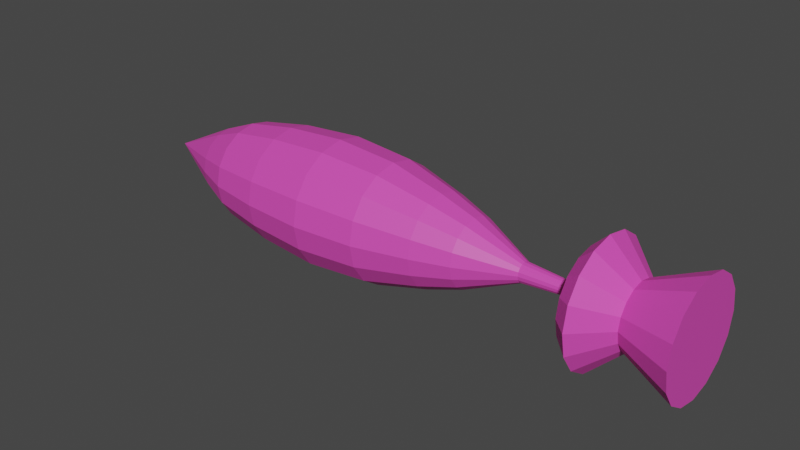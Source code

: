 # Source: bomb03.blend  (saved by Blender 2.81.16; exported with 4.5.12 LTS)
import bpy
from mathutils import Matrix  # noqa: F401  (used for matrix-valued properties, if any)

bpy.ops.wm.read_factory_settings(use_empty=True)
scene = bpy.context.scene
scene.name = 'Scene'

# ---- collections
col_collection = bpy.data.collections.new('Collection'); scene.collection.children.link(col_collection)

# ---- materials (node trees are filled in below, after node groups)
mat_material_001 = bpy.data.materials.new('Material.001')
mat_material_001.use_transparent_shadow = False

# ---- material node trees
mat_material_001.use_nodes = True; mat_material_001.node_tree.nodes.clear()
_N = mat_material_001.node_tree.nodes; _L = mat_material_001.node_tree.links
n0 = _N.new('ShaderNodeOutputMaterial'); n0.name = 'Material Output'; n0.location = (300, 300)
n1 = _N.new('ShaderNodeBsdfPrincipled'); n1.name = 'Principled BSDF'; n1.location = (10, 300)
n1.distribution = 'GGX'
n1.subsurface_method = 'BURLEY'
n1.inputs[0].default_value = (0.8, 0.07279, 0.492, 1.0)
n1.inputs[3].default_value = 1.45
n1.inputs[27].default_value = (0.0, 0.0, 0.0, 1.0)
n1.inputs[28].default_value = 1.0
_L.new(n1.outputs[0], n0.inputs[0])
n0.is_active_output = True

# ---- world
world_world = bpy.data.worlds.new('World'); scene.world = world_world
world_world.use_nodes = True; world_world.node_tree.nodes.clear()
_N = world_world.node_tree.nodes; _L = world_world.node_tree.links
n0 = _N.new('ShaderNodeOutputWorld'); n0.name = 'World Output'; n0.location = (300, 300)
n1 = _N.new('ShaderNodeBackground'); n1.name = 'Background'; n1.location = (10, 300)
n1.inputs[0].default_value = (0.05088, 0.05088, 0.05088, 1.0)
_L.new(n1.outputs[0], n0.inputs[0])
n0.is_active_output = True
world_world.color = (0.05088, 0.05088, 0.05088)
world_world.use_sun_shadow = False
world_world.sun_shadow_jitter_overblur = 0.0

# ---- meshes
me_sphere = bpy.data.meshes.new('Sphere')
me_sphere.from_pydata([(0.03767, 0.1313, 5.96e-08), (-0.1176, 0.1716, 5.96e-08), (-0.4839, 0.1716, 0.0), (-0.7429, 0.1012, 0.0), (0.1414, 0.08937, -0.03702), (0.03767, 0.1214, -0.05027), (-0.1176, 0.1586, -0.06567), (-0.3007, 0.1716, -0.07109), (-0.4839, 0.1586, -0.06567), (-0.6392, 0.1326, -0.05493), (-0.7429, 0.0935, -0.03873), (0.1414, 0.0684, -0.0684), (0.03767, 0.09288, -0.09288), (-0.1176, 0.1214, -0.1214), (-0.3007, 0.1313, -0.1313), (-0.4839, 0.1214, -0.1214), (-0.6392, 0.1015, -0.1015), (-0.7429, 0.07156, -0.07156), (0.1414, 0.03702, -0.08937), (0.03767, 0.05027, -0.1214), (-0.1176, 0.06567, -0.1586), (-0.3007, 0.07109, -0.1716), (-0.4839, 0.06567, -0.1586), (-0.6392, 0.05493, -0.1326), (-0.7429, 0.03873, -0.0935), (0.1414, -1.134e-08, -0.09674), (0.03767, -2.019e-08, -0.1313), (-0.1176, -3.126e-08, -0.1716), (-0.3007, -3.126e-08, -0.1858), (-0.4839, -3.126e-08, -0.1716), (-0.6392, -2.25e-08, -0.1436), (-0.7429, -3.275e-08, -0.1012), (0.1414, -0.03702, -0.08937), (0.03767, -0.05027, -0.1214), (-0.1176, -0.06568, -0.1586), (-0.3007, -0.07109, -0.1716), (-0.4839, -0.06568, -0.1586), (-0.6392, -0.05493, -0.1326), (-0.7429, -0.03873, -0.0935), (0.1414, -0.0684, -0.0684), (0.03767, -0.09288, -0.09288), (-0.1176, -0.1214, -0.1214), (-0.3007, -0.1314, -0.1313), (-0.4839, -0.1214, -0.1214), (-0.6392, -0.1015, -0.1015), (-0.7429, -0.07156, -0.07156), (0.1414, -0.08937, -0.03702), (0.03767, -0.1214, -0.05027), (-0.1176, -0.1586, -0.06567), (-0.3007, -0.1716, -0.07109), (-0.4839, -0.1586, -0.06567), (-0.6392, -0.1326, -0.05493), (-0.7429, -0.0935, -0.03873), (0.1414, -0.09674, 8.941e-08), (0.03767, -0.1313, 8.941e-08), (-0.1176, -0.1716, 8.941e-08), (-0.3007, -0.1858, 8.941e-08), (-0.4839, -0.1716, 8.941e-08), (-0.6392, -0.1436, 5.96e-08), (-0.7429, -0.1012, 2.98e-08), (0.1414, -0.08937, 0.03702), (0.03767, -0.1214, 0.05027), (-0.1176, -0.1586, 0.06568), (-0.3007, -0.1716, 0.07109), (-0.4839, -0.1586, 0.06568), (-0.6392, -0.1326, 0.05493), (-0.7429, -0.0935, 0.03873), (0.1414, -0.0684, 0.0684), (0.03767, -0.09288, 0.09288), (-0.1176, -0.1214, 0.1214), (-0.3007, -0.1313, 0.1314), (-0.4839, -0.1214, 0.1214), (-0.6392, -0.1015, 0.1015), (-0.7429, -0.07156, 0.07156), (0.1414, -0.03702, 0.08937), (0.03767, -0.05027, 0.1214), (-0.1176, -0.06567, 0.1586), (-0.3007, -0.07109, 0.1716), (-0.4839, -0.06567, 0.1586), (-0.6392, -0.05493, 0.1326), (-0.7429, -0.03873, 0.0935), (0.1414, 1.879e-08, 0.09674), (0.03767, 5.732e-08, 0.1314), (-0.1176, 6.285e-08, 0.1716), (-0.3007, 7.946e-08, 0.1858), (-0.4839, 6.285e-08, 0.1716), (-0.6392, 6.221e-08, 0.1436), (-0.7429, 4.212e-08, 0.1012), (0.1414, 0.03702, 0.08937), (0.03767, 0.05027, 0.1214), (-0.1176, 0.06568, 0.1586), (-0.3007, 0.07109, 0.1716), (-0.4839, 0.06568, 0.1586), (-0.6392, 0.05493, 0.1326), (-0.7429, 0.03873, 0.0935), (0.1414, 0.0684, 0.0684), (0.03767, 0.09288, 0.09288), (-0.1176, 0.1214, 0.1214), (-0.3007, 0.1314, 0.1313), (-0.4839, 0.1214, 0.1214), (-0.6392, 0.1015, 0.1015), (-0.7429, 0.07156, 0.07156), (0.1414, 0.08937, 0.03702), (0.03767, 0.1214, 0.05027), (-0.1176, 0.1586, 0.06567), (-0.3007, 0.1716, 0.07109), (-0.4839, 0.1586, 0.06567), (-0.6392, 0.1326, 0.05493), (-0.7429, 0.0935, 0.03873), (0.2929, 0.02591, -0.01073), (0.1414, 0.09674, 2.98e-08), (-0.3007, 0.1858, -8.941e-08), (-0.6392, 0.1436, -8.941e-08), (-0.9475, -1.786e-10, 0.0), (0.2929, 0.01983, -0.01983), (0.2929, 0.01073, -0.02591), (0.2929, -5.294e-09, -0.02804), (0.2929, -0.01073, -0.02591), (0.2929, -0.01983, -0.01983), (0.2929, -0.02591, -0.01073), (0.2929, -0.02804, 8.941e-08), (0.2929, -0.02591, 0.01073), (0.2929, -0.01983, 0.01983), (0.2929, -0.01073, 0.02591), (0.2929, 3.441e-09, 0.02804), (0.2929, 0.01073, 0.02591), (0.2929, 0.01983, 0.01983), (0.2929, 0.02591, 0.01073), (0.2929, 0.02804, 8.941e-08), (0.4269, 0.01732, -0.007175), (0.4269, 0.01326, -0.01326), (0.4269, 0.007175, -0.01732), (0.4269, -4.574e-09, -0.01875), (0.4269, -0.007175, -0.01732), (0.4269, -0.01326, -0.01326), (0.4269, -0.01732, -0.007175), (0.4269, -0.01875, 8.941e-08), (0.4269, -0.01732, 0.007175), (0.4269, -0.01326, 0.01326), (0.4269, -0.007175, 0.01732), (0.4269, 1.267e-09, 0.01875), (0.4269, 0.007175, 0.01732), (0.4269, 0.01326, 0.01326), (0.4269, 0.01732, 0.007175), (0.4269, 0.01875, 8.941e-08), (0.4658, 0.1219, -0.05049), (0.4658, 0.09329, -0.09329), (0.4658, 0.05049, -0.1219), (0.4658, -1.335e-08, -0.1319), (0.4658, -0.05049, -0.1219), (0.4658, -0.09329, -0.09329), (0.4658, -0.1219, -0.05049), (0.4658, -0.1319, 1.192e-07), (0.4658, -0.1219, 0.05049), (0.4658, -0.09329, 0.09329), (0.4658, -0.05049, 0.1219), (0.4658, 2.775e-08, 0.1319), (0.4658, 0.05049, 0.1219), (0.4658, 0.09329, 0.09329), (0.4658, 0.1219, 0.05049), (0.4658, 0.1319, 5.96e-08), (0.5118, 0.1627, -0.06741), (0.5118, 0.1246, -0.1246), (0.5118, 0.06741, -0.1627), (0.5118, -1.661e-08, -0.1761), (0.5118, -0.06741, -0.1627), (0.5118, -0.1246, -0.1246), (0.5118, -0.1627, -0.06741), (0.5118, -0.1761, 1.49e-07), (0.5118, -0.1627, 0.06741), (0.5118, -0.1246, 0.1246), (0.5118, -0.06741, 0.1627), (0.5118, 3.827e-08, 0.1761), (0.5118, 0.06741, 0.1627), (0.5118, 0.1246, 0.1246), (0.5118, 0.1627, 0.06741), (0.5118, 0.1761, 5.96e-08), (0.6, 0.08273, -0.03427), (0.6, 0.06332, -0.06332), (0.6, 0.03427, -0.08273), (0.6, -8.87e-09, -0.08955), (0.6, -0.03427, -0.08273), (0.6, -0.06332, -0.06332), (0.6, -0.08273, -0.03427), (0.6, -0.08955, 1.192e-07), (0.6, -0.08273, 0.03427), (0.6, -0.06332, 0.06332), (0.6, -0.03427, 0.08273), (0.6, 1.902e-08, 0.08955), (0.6, 0.03427, 0.08273), (0.6, 0.06332, 0.06332), (0.6, 0.08273, 0.03427), (0.6, 0.08955, 8.941e-08), (-0.9475, -1.786e-10, 0.0), (-0.9475, -1.786e-10, 0.0), (-0.9475, -1.786e-10, 0.0), (-0.9475, 1.674e-10, 0.0), (-0.9475, -1.786e-10, 0.0), (-0.9475, -1.786e-10, 0.0), (-0.9475, -1.786e-10, 0.0), (-0.9475, -1.786e-10, 0.0), (-0.9475, -1.786e-10, 0.0), (-0.9475, -1.786e-10, 0.0), (-0.9475, -1.786e-10, 0.0), (-0.9475, 1.674e-10, 0.0), (-0.9475, -1.786e-10, 0.0), (-0.9475, -1.786e-10, 0.0), (-0.9475, -1.786e-10, 0.0), (0.7554, 0.148, -0.0613), (0.7554, 0.1133, -0.1133), (0.7554, 0.0613, -0.148), (0.7554, -1.382e-08, -0.1602), (0.7554, -0.0613, -0.148), (0.7554, -0.1133, -0.1133), (0.7554, -0.148, -0.0613), (0.7554, -0.1602, 1.49e-07), (0.7554, -0.148, 0.0613), (0.7554, -0.1133, 0.1133), (0.7554, -0.0613, 0.148), (0.7554, 3.608e-08, 0.1602), (0.7554, 0.0613, 0.148), (0.7554, 0.1133, 0.1133), (0.7554, 0.148, 0.0613), (0.7554, 0.1602, 8.941e-08)], [], [(2, 111, 7, 8), (1, 0, 5, 6), (67, 60, 121, 122), (31, 38, 197, 196), (112, 2, 8, 9), (111, 1, 6, 7), (0, 110, 4, 5), (3, 112, 9, 10), (94, 101, 206, 205), (9, 8, 15, 16), (7, 6, 13, 14), (5, 4, 11, 12), (10, 9, 16, 17), (8, 7, 14, 15), (6, 5, 12, 13), (25, 18, 115, 116), (12, 11, 18, 19), (17, 16, 23, 24), (15, 14, 21, 22), (13, 12, 19, 20), (32, 25, 116, 117), (87, 94, 205, 204), (16, 15, 22, 23), (14, 13, 20, 21), (24, 23, 30, 31), (22, 21, 28, 29), (20, 19, 26, 27), (95, 88, 125, 126), (59, 66, 201, 200), (23, 22, 29, 30), (21, 20, 27, 28), (19, 18, 25, 26), (88, 81, 124, 125), (52, 59, 200, 199), (30, 29, 36, 37), (28, 27, 34, 35), (26, 25, 32, 33), (31, 30, 37, 38), (29, 28, 35, 36), (27, 26, 33, 34), (37, 36, 43, 44), (35, 34, 41, 42), (33, 32, 39, 40), (38, 37, 44, 45), (36, 35, 42, 43), (34, 33, 40, 41), (60, 53, 120, 121), (3, 10, 193, 113), (45, 44, 51, 52), (43, 42, 49, 50), (41, 40, 47, 48), (53, 46, 119, 120), (17, 24, 195, 194), (44, 43, 50, 51), (42, 41, 48, 49), (40, 39, 46, 47), (50, 49, 56, 57), (48, 47, 54, 55), (110, 102, 127, 128), (10, 17, 194, 193), (51, 50, 57, 58), (49, 48, 55, 56), (47, 46, 53, 54), (52, 51, 58, 59), (80, 87, 204, 203), (58, 57, 64, 65), (56, 55, 62, 63), (54, 53, 60, 61), (59, 58, 65, 66), (57, 56, 63, 64), (55, 54, 61, 62), (18, 11, 114, 115), (63, 62, 69, 70), (61, 60, 67, 68), (66, 65, 72, 73), (64, 63, 70, 71), (62, 61, 68, 69), (81, 74, 123, 124), (38, 45, 198, 197), (65, 64, 71, 72), (73, 72, 79, 80), (71, 70, 77, 78), (69, 68, 75, 76), (11, 4, 109, 114), (101, 108, 207, 206), (72, 71, 78, 79), (70, 69, 76, 77), (68, 67, 74, 75), (76, 75, 82, 83), (39, 32, 117, 118), (73, 80, 203, 202), (79, 78, 85, 86), (77, 76, 83, 84), (75, 74, 81, 82), (80, 79, 86, 87), (78, 77, 84, 85), (45, 52, 199, 198), (86, 85, 92, 93), (84, 83, 90, 91), (82, 81, 88, 89), (87, 86, 93, 94), (85, 84, 91, 92), (83, 82, 89, 90), (102, 95, 126, 127), (89, 88, 95, 96), (94, 93, 100, 101), (92, 91, 98, 99), (90, 89, 96, 97), (74, 67, 122, 123), (66, 73, 202, 201), (93, 92, 99, 100), (91, 90, 97, 98), (101, 100, 107, 108), (99, 98, 105, 106), (97, 96, 103, 104), (46, 39, 118, 119), (108, 3, 113, 207), (100, 99, 106, 107), (98, 97, 104, 105), (96, 95, 102, 103), (4, 110, 128, 109), (24, 31, 196, 195), (107, 106, 2, 112), (105, 104, 1, 111), (103, 102, 110, 0), (108, 107, 112, 3), (106, 105, 111, 2), (104, 103, 0, 1), (124, 123, 139, 140), (120, 119, 135, 136), (116, 115, 131, 132), (109, 128, 144, 129), (127, 126, 142, 143), (123, 122, 138, 139), (119, 118, 134, 135), (115, 114, 130, 131), (126, 125, 141, 142), (128, 127, 143, 144), (122, 121, 137, 138), (118, 117, 133, 134), (114, 109, 129, 130), (125, 124, 140, 141), (121, 120, 136, 137), (117, 116, 132, 133), (143, 142, 158, 159), (135, 134, 150, 151), (142, 141, 157, 158), (134, 133, 149, 150), (141, 140, 156, 157), (133, 132, 148, 149), (140, 139, 155, 156), (132, 131, 147, 148), (139, 138, 154, 155), (131, 130, 146, 147), (138, 137, 153, 154), (129, 144, 160, 145), (130, 129, 145, 146), (137, 136, 152, 153), (144, 143, 159, 160), (136, 135, 151, 152), (154, 153, 169, 170), (145, 160, 176, 161), (146, 145, 161, 162), (153, 152, 168, 169), (160, 159, 175, 176), (152, 151, 167, 168), (159, 158, 174, 175), (151, 150, 166, 167), (158, 157, 173, 174), (150, 149, 165, 166), (157, 156, 172, 173), (149, 148, 164, 165), (156, 155, 171, 172), (148, 147, 163, 164), (155, 154, 170, 171), (147, 146, 162, 163), (165, 164, 180, 181), (172, 171, 187, 188), (164, 163, 179, 180), (171, 170, 186, 187), (163, 162, 178, 179), (170, 169, 185, 186), (161, 176, 192, 177), (162, 161, 177, 178), (169, 168, 184, 185), (176, 175, 191, 192), (168, 167, 183, 184), (175, 174, 190, 191), (167, 166, 182, 183), (174, 173, 189, 190), (166, 165, 181, 182), (173, 172, 188, 189), (183, 182, 213, 214), (190, 189, 220, 221), (182, 181, 212, 213), (189, 188, 219, 220), (181, 180, 211, 212), (188, 187, 218, 219), (180, 179, 210, 211), (187, 186, 217, 218), (179, 178, 209, 210), (186, 185, 216, 217), (177, 192, 223, 208), (178, 177, 208, 209), (185, 184, 215, 216), (192, 191, 222, 223), (184, 183, 214, 215), (191, 190, 221, 222), (223, 222, 221, 220, 219, 218, 217, 216, 215, 214, 213, 212, 211, 210, 209, 208)])
_uv = me_sphere.uv_layers.new(name='UVMap')
_uv.uv.foreach_set('vector', [0.75, 0.375, 0.75, 0.5, 0.6875, 0.5, 0.6875, 0.375, 0.75, 0.625, 0.75, 0.75, 0.6875, 0.75, 0.6875, 0.625, 0.125, 0.875, 0.1875, 0.875, 0.1875, 0.875, 0.125, 0.875, 0.5, 0.125, 0.4375, 0.125, 0.4375, 0.125, 0.5, 0.125, 0.75, 0.25, 0.75, 0.375, 0.6875, 0.375, 0.6875, 0.25, 0.75, 0.5, 0.75, 0.625, 0.6875, 0.625, 0.6875, 0.5, 0.75, 0.75, 0.75, 0.875, 0.6875, 0.875, 0.6875, 0.75, 0.75, 0.125, 0.75, 0.25, 0.6875, 0.25, 0.6875, 0.125, 0.9375, 0.125, 0.875, 0.125, 0.875, 0.125, 0.9375, 0.125, 0.6875, 0.25, 0.6875, 0.375, 0.625, 0.375, 0.625, 0.25, 0.6875, 0.5, 0.6875, 0.625, 0.625, 0.625, 0.625, 0.5, 0.6875, 0.75, 0.6875, 0.875, 0.625, 0.875, 0.625, 0.75, 0.6875, 0.125, 0.6875, 0.25, 0.625, 0.25, 0.625, 0.125, 0.6875, 0.375, 0.6875, 0.5, 0.625, 0.5, 0.625, 0.375, 0.6875, 0.625, 0.6875, 0.75, 0.625, 0.75, 0.625, 0.625, 0.5, 0.875, 0.5625, 0.875, 0.5625, 0.875, 0.5, 0.875, 0.625, 0.75, 0.625, 0.875, 0.5625, 0.875, 0.5625, 0.75, 0.625, 0.125, 0.625, 0.25, 0.5625, 0.25, 0.5625, 0.125, 0.625, 0.375, 0.625, 0.5, 0.5625, 0.5, 0.5625, 0.375, 0.625, 0.625, 0.625, 0.75, 0.5625, 0.75, 0.5625, 0.625, 0.4375, 0.875, 0.5, 0.875, 0.5, 0.875, 0.4375, 0.875, 1.0, 0.125, 0.9375, 0.125, 0.9375, 0.125, 1.0, 0.125, 0.625, 0.25, 0.625, 0.375, 0.5625, 0.375, 0.5625, 0.25, 0.625, 0.5, 0.625, 0.625, 0.5625, 0.625, 0.5625, 0.5, 0.5625, 0.125, 0.5625, 0.25, 0.5, 0.25, 0.5, 0.125, 0.5625, 0.375, 0.5625, 0.5, 0.5, 0.5, 0.5, 0.375, 0.5625, 0.625, 0.5625, 0.75, 0.5, 0.75, 0.5, 0.625, 0.875, 0.875, 0.9375, 0.875, 0.9375, 0.875, 0.875, 0.875, 0.25, 0.125, 0.1875, 0.125, 0.1875, 0.125, 0.25, 0.125, 0.5625, 0.25, 0.5625, 0.375, 0.5, 0.375, 0.5, 0.25, 0.5625, 0.5, 0.5625, 0.625, 0.5, 0.625, 0.5, 0.5, 0.5625, 0.75, 0.5625, 0.875, 0.5, 0.875, 0.5, 0.75, 0.9375, 0.875, 1.0, 0.875, 1.0, 0.875, 0.9375, 0.875, 0.3125, 0.125, 0.25, 0.125, 0.25, 0.125, 0.3125, 0.125, 0.5, 0.25, 0.5, 0.375, 0.4375, 0.375, 0.4375, 0.25, 0.5, 0.5, 0.5, 0.625, 0.4375, 0.625, 0.4375, 0.5, 0.5, 0.75, 0.5, 0.875, 0.4375, 0.875, 0.4375, 0.75, 0.5, 0.125, 0.5, 0.25, 0.4375, 0.25, 0.4375, 0.125, 0.5, 0.375, 0.5, 0.5, 0.4375, 0.5, 0.4375, 0.375, 0.5, 0.625, 0.5, 0.75, 0.4375, 0.75, 0.4375, 0.625, 0.4375, 0.25, 0.4375, 0.375, 0.375, 0.375, 0.375, 0.25, 0.4375, 0.5, 0.4375, 0.625, 0.375, 0.625, 0.375, 0.5, 0.4375, 0.75, 0.4375, 0.875, 0.375, 0.875, 0.375, 0.75, 0.4375, 0.125, 0.4375, 0.25, 0.375, 0.25, 0.375, 0.125, 0.4375, 0.375, 0.4375, 0.5, 0.375, 0.5, 0.375, 0.375, 0.4375, 0.625, 0.4375, 0.75, 0.375, 0.75, 0.375, 0.625, 0.1875, 0.875, 0.25, 0.875, 0.25, 0.875, 0.1875, 0.875, 0.75, 0.125, 0.6875, 0.125, 0.6875, 0.125, 0.75, 0.125, 0.375, 0.125, 0.375, 0.25, 0.3125, 0.25, 0.3125, 0.125, 0.375, 0.375, 0.375, 0.5, 0.3125, 0.5, 0.3125, 0.375, 0.375, 0.625, 0.375, 0.75, 0.3125, 0.75, 0.3125, 0.625, 0.25, 0.875, 0.3125, 0.875, 0.3125, 0.875, 0.25, 0.875, 0.625, 0.125, 0.5625, 0.125, 0.5625, 0.125, 0.625, 0.125, 0.375, 0.25, 0.375, 0.375, 0.3125, 0.375, 0.3125, 0.25, 0.375, 0.5, 0.375, 0.625, 0.3125, 0.625, 0.3125, 0.5, 0.375, 0.75, 0.375, 0.875, 0.3125, 0.875, 0.3125, 0.75, 0.3125, 0.375, 0.3125, 0.5, 0.25, 0.5, 0.25, 0.375, 0.3125, 0.625, 0.3125, 0.75, 0.25, 0.75, 0.25, 0.625, 0.75, 0.875, 0.8125, 0.875, 0.8125, 0.875, 0.75, 0.875, 0.6875, 0.125, 0.625, 0.125, 0.625, 0.125, 0.6875, 0.125, 0.3125, 0.25, 0.3125, 0.375, 0.25, 0.375, 0.25, 0.25, 0.3125, 0.5, 0.3125, 0.625, 0.25, 0.625, 0.25, 0.5, 0.3125, 0.75, 0.3125, 0.875, 0.25, 0.875, 0.25, 0.75, 0.3125, 0.125, 0.3125, 0.25, 0.25, 0.25, 0.25, 0.125, 0.0625, 0.125, 0.0, 0.125, 0.0, 0.125, 0.0625, 0.125, 0.25, 0.25, 0.25, 0.375, 0.1875, 0.375, 0.1875, 0.25, 0.25, 0.5, 0.25, 0.625, 0.1875, 0.625, 0.1875, 0.5, 0.25, 0.75, 0.25, 0.875, 0.1875, 0.875, 0.1875, 0.75, 0.25, 0.125, 0.25, 0.25, 0.1875, 0.25, 0.1875, 0.125, 0.25, 0.375, 0.25, 0.5, 0.1875, 0.5, 0.1875, 0.375, 0.25, 0.625, 0.25, 0.75, 0.1875, 0.75, 0.1875, 0.625, 0.5625, 0.875, 0.625, 0.875, 0.625, 0.875, 0.5625, 0.875, 0.1875, 0.5, 0.1875, 0.625, 0.125, 0.625, 0.125, 0.5, 0.1875, 0.75, 0.1875, 0.875, 0.125, 0.875, 0.125, 0.75, 0.1875, 0.125, 0.1875, 0.25, 0.125, 0.25, 0.125, 0.125, 0.1875, 0.375, 0.1875, 0.5, 0.125, 0.5, 0.125, 0.375, 0.1875, 0.625, 0.1875, 0.75, 0.125, 0.75, 0.125, 0.625, 0.0, 0.875, 0.0625, 0.875, 0.0625, 0.875, 0.0, 0.875, 0.4375, 0.125, 0.375, 0.125, 0.375, 0.125, 0.4375, 0.125, 0.1875, 0.25, 0.1875, 0.375, 0.125, 0.375, 0.125, 0.25, 0.125, 0.125, 0.125, 0.25, 0.0625, 0.25, 0.0625, 0.125, 0.125, 0.375, 0.125, 0.5, 0.0625, 0.5, 0.0625, 0.375, 0.125, 0.625, 0.125, 0.75, 0.0625, 0.75, 0.0625, 0.625, 0.625, 0.875, 0.6875, 0.875, 0.6875, 0.875, 0.625, 0.875, 0.875, 0.125, 0.8125, 0.125, 0.8125, 0.125, 0.875, 0.125, 0.125, 0.25, 0.125, 0.375, 0.0625, 0.375, 0.0625, 0.25, 0.125, 0.5, 0.125, 0.625, 0.0625, 0.625, 0.0625, 0.5, 0.125, 0.75, 0.125, 0.875, 0.0625, 0.875, 0.0625, 0.75, 0.0625, 0.625, 0.0625, 0.75, 0.0, 0.75, 0.0, 0.625, 0.375, 0.875, 0.4375, 0.875, 0.4375, 0.875, 0.375, 0.875, 0.125, 0.125, 0.0625, 0.125, 0.0625, 0.125, 0.125, 0.125, 0.0625, 0.25, 0.0625, 0.375, 0.0, 0.375, 0.0, 0.25, 0.0625, 0.5, 0.0625, 0.625, 0.0, 0.625, 0.0, 0.5, 0.0625, 0.75, 0.0625, 0.875, 0.0, 0.875, 0.0, 0.75, 0.0625, 0.125, 0.0625, 0.25, 0.0, 0.25, 0.0, 0.125, 0.0625, 0.375, 0.0625, 0.5, 0.0, 0.5, 0.0, 0.375, 0.375, 0.125, 0.3125, 0.125, 0.3125, 0.125, 0.375, 0.125, 1.0, 0.25, 1.0, 0.375, 0.9375, 0.375, 0.9375, 0.25, 1.0, 0.5, 1.0, 0.625, 0.9375, 0.625, 0.9375, 0.5, 1.0, 0.75, 1.0, 0.875, 0.9375, 0.875, 0.9375, 0.75, 1.0, 0.125, 1.0, 0.25, 0.9375, 0.25, 0.9375, 0.125, 1.0, 0.375, 1.0, 0.5, 0.9375, 0.5, 0.9375, 0.375, 1.0, 0.625, 1.0, 0.75, 0.9375, 0.75, 0.9375, 0.625, 0.8125, 0.875, 0.875, 0.875, 0.875, 0.875, 0.8125, 0.875, 0.9375, 0.75, 0.9375, 0.875, 0.875, 0.875, 0.875, 0.75, 0.9375, 0.125, 0.9375, 0.25, 0.875, 0.25, 0.875, 0.125, 0.9375, 0.375, 0.9375, 0.5, 0.875, 0.5, 0.875, 0.375, 0.9375, 0.625, 0.9375, 0.75, 0.875, 0.75, 0.875, 0.625, 0.0625, 0.875, 0.125, 0.875, 0.125, 0.875, 0.0625, 0.875, 0.1875, 0.125, 0.125, 0.125, 0.125, 0.125, 0.1875, 0.125, 0.9375, 0.25, 0.9375, 0.375, 0.875, 0.375, 0.875, 0.25, 0.9375, 0.5, 0.9375, 0.625, 0.875, 0.625, 0.875, 0.5, 0.875, 0.125, 0.875, 0.25, 0.8125, 0.25, 0.8125, 0.125, 0.875, 0.375, 0.875, 0.5, 0.8125, 0.5, 0.8125, 0.375, 0.875, 0.625, 0.875, 0.75, 0.8125, 0.75, 0.8125, 0.625, 0.3125, 0.875, 0.375, 0.875, 0.375, 0.875, 0.3125, 0.875, 0.8125, 0.125, 0.75, 0.125, 0.75, 0.125, 0.8125, 0.125, 0.875, 0.25, 0.875, 0.375, 0.8125, 0.375, 0.8125, 0.25, 0.875, 0.5, 0.875, 0.625, 0.8125, 0.625, 0.8125, 0.5, 0.875, 0.75, 0.875, 0.875, 0.8125, 0.875, 0.8125, 0.75, 0.6875, 0.875, 0.75, 0.875, 0.75, 0.875, 0.6875, 0.875, 0.5625, 0.125, 0.5, 0.125, 0.5, 0.125, 0.5625, 0.125, 0.8125, 0.25, 0.8125, 0.375, 0.75, 0.375, 0.75, 0.25, 0.8125, 0.5, 0.8125, 0.625, 0.75, 0.625, 0.75, 0.5, 0.8125, 0.75, 0.8125, 0.875, 0.75, 0.875, 0.75, 0.75, 0.8125, 0.125, 0.8125, 0.25, 0.75, 0.25, 0.75, 0.125, 0.8125, 0.375, 0.8125, 0.5, 0.75, 0.5, 0.75, 0.375, 0.8125, 0.625, 0.8125, 0.75, 0.75, 0.75, 0.75, 0.625, 0.0, 0.875, 0.0625, 0.875, 0.0625, 0.875, 0.0, 0.875, 0.25, 0.875, 0.3125, 0.875, 0.3125, 0.875, 0.25, 0.875, 0.5, 0.875, 0.5625, 0.875, 0.5625, 0.875, 0.5, 0.875, 0.6875, 0.875, 0.75, 0.875, 0.75, 0.875, 0.6875, 0.875, 0.8125, 0.875, 0.875, 0.875, 0.875, 0.875, 0.8125, 0.875, 0.0625, 0.875, 0.125, 0.875, 0.125, 0.875, 0.0625, 0.875, 0.3125, 0.875, 0.375, 0.875, 0.375, 0.875, 0.3125, 0.875, 0.5625, 0.875, 0.625, 0.875, 0.625, 0.875, 0.5625, 0.875, 0.875, 0.875, 0.9375, 0.875, 0.9375, 0.875, 0.875, 0.875, 0.75, 0.875, 0.8125, 0.875, 0.8125, 0.875, 0.75, 0.875, 0.125, 0.875, 0.1875, 0.875, 0.1875, 0.875, 0.125, 0.875, 0.375, 0.875, 0.4375, 0.875, 0.4375, 0.875, 0.375, 0.875, 0.625, 0.875, 0.6875, 0.875, 0.6875, 0.875, 0.625, 0.875, 0.9375, 0.875, 1.0, 0.875, 1.0, 0.875, 0.9375, 0.875, 0.1875, 0.875, 0.25, 0.875, 0.25, 0.875, 0.1875, 0.875, 0.4375, 0.875, 0.5, 0.875, 0.5, 0.875, 0.4375, 0.875, 0.8125, 0.875, 0.875, 0.875, 0.875, 0.875, 0.8125, 0.875, 0.3125, 0.875, 0.375, 0.875, 0.375, 0.875, 0.3125, 0.875, 0.875, 0.875, 0.9375, 0.875, 0.9375, 0.875, 0.875, 0.875, 0.375, 0.875, 0.4375, 0.875, 0.4375, 0.875, 0.375, 0.875, 0.9375, 0.875, 1.0, 0.875, 1.0, 0.875, 0.9375, 0.875, 0.4375, 0.875, 0.5, 0.875, 0.5, 0.875, 0.4375, 0.875, 0.0, 0.875, 0.0625, 0.875, 0.0625, 0.875, 0.0, 0.875, 0.5, 0.875, 0.5625, 0.875, 0.5625, 0.875, 0.5, 0.875, 0.0625, 0.875, 0.125, 0.875, 0.125, 0.875, 0.0625, 0.875, 0.5625, 0.875, 0.625, 0.875, 0.625, 0.875, 0.5625, 0.875, 0.125, 0.875, 0.1875, 0.875, 0.1875, 0.875, 0.125, 0.875, 0.6875, 0.875, 0.75, 0.875, 0.75, 0.875, 0.6875, 0.875, 0.625, 0.875, 0.6875, 0.875, 0.6875, 0.875, 0.625, 0.875, 0.1875, 0.875, 0.25, 0.875, 0.25, 0.875, 0.1875, 0.875, 0.75, 0.875, 0.8125, 0.875, 0.8125, 0.875, 0.75, 0.875, 0.25, 0.875, 0.3125, 0.875, 0.3125, 0.875, 0.25, 0.875, 0.125, 0.875, 0.1875, 0.875, 0.1875, 0.875, 0.125, 0.875, 0.6875, 0.875, 0.75, 0.875, 0.75, 0.875, 0.6875, 0.875, 0.625, 0.875, 0.6875, 0.875, 0.6875, 0.875, 0.625, 0.875, 0.1875, 0.875, 0.25, 0.875, 0.25, 0.875, 0.1875, 0.875, 0.75, 0.875, 0.8125, 0.875, 0.8125, 0.875, 0.75, 0.875, 0.25, 0.875, 0.3125, 0.875, 0.3125, 0.875, 0.25, 0.875, 0.8125, 0.875, 0.875, 0.875, 0.875, 0.875, 0.8125, 0.875, 0.3125, 0.875, 0.375, 0.875, 0.375, 0.875, 0.3125, 0.875, 0.875, 0.875, 0.9375, 0.875, 0.9375, 0.875, 0.875, 0.875, 0.375, 0.875, 0.4375, 0.875, 0.4375, 0.875, 0.375, 0.875, 0.9375, 0.875, 1.0, 0.875, 1.0, 0.875, 0.9375, 0.875, 0.4375, 0.875, 0.5, 0.875, 0.5, 0.875, 0.4375, 0.875, 0.0, 0.875, 0.0625, 0.875, 0.0625, 0.875, 0.0, 0.875, 0.5, 0.875, 0.5625, 0.875, 0.5625, 0.875, 0.5, 0.875, 0.0625, 0.875, 0.125, 0.875, 0.125, 0.875, 0.0625, 0.875, 0.5625, 0.875, 0.625, 0.875, 0.625, 0.875, 0.5625, 0.875, 0.4375, 0.875, 0.5, 0.875, 0.5, 0.875, 0.4375, 0.875, 0.0, 0.875, 0.0625, 0.875, 0.0625, 0.875, 0.0, 0.875, 0.5, 0.875, 0.5625, 0.875, 0.5625, 0.875, 0.5, 0.875, 0.0625, 0.875, 0.125, 0.875, 0.125, 0.875, 0.0625, 0.875, 0.5625, 0.875, 0.625, 0.875, 0.625, 0.875, 0.5625, 0.875, 0.125, 0.875, 0.1875, 0.875, 0.1875, 0.875, 0.125, 0.875, 0.6875, 0.875, 0.75, 0.875, 0.75, 0.875, 0.6875, 0.875, 0.625, 0.875, 0.6875, 0.875, 0.6875, 0.875, 0.625, 0.875, 0.1875, 0.875, 0.25, 0.875, 0.25, 0.875, 0.1875, 0.875, 0.75, 0.875, 0.8125, 0.875, 0.8125, 0.875, 0.75, 0.875, 0.25, 0.875, 0.3125, 0.875, 0.3125, 0.875, 0.25, 0.875, 0.8125, 0.875, 0.875, 0.875, 0.875, 0.875, 0.8125, 0.875, 0.3125, 0.875, 0.375, 0.875, 0.375, 0.875, 0.3125, 0.875, 0.875, 0.875, 0.9375, 0.875, 0.9375, 0.875, 0.875, 0.875, 0.375, 0.875, 0.4375, 0.875, 0.4375, 0.875, 0.375, 0.875, 0.9375, 0.875, 1.0, 0.875, 1.0, 0.875, 0.9375, 0.875, 0.3125, 0.875, 0.375, 0.875, 0.375, 0.875, 0.3125, 0.875, 0.875, 0.875, 0.9375, 0.875, 0.9375, 0.875, 0.875, 0.875, 0.375, 0.875, 0.4375, 0.875, 0.4375, 0.875, 0.375, 0.875, 0.9375, 0.875, 1.0, 0.875, 1.0, 0.875, 0.9375, 0.875, 0.4375, 0.875, 0.5, 0.875, 0.5, 0.875, 0.4375, 0.875, 0.0, 0.875, 0.0625, 0.875, 0.0625, 0.875, 0.0, 0.875, 0.5, 0.875, 0.5625, 0.875, 0.5625, 0.875, 0.5, 0.875, 0.0625, 0.875, 0.125, 0.875, 0.125, 0.875, 0.0625, 0.875, 0.5625, 0.875, 0.625, 0.875, 0.625, 0.875, 0.5625, 0.875, 0.125, 0.875, 0.1875, 0.875, 0.1875, 0.875, 0.125, 0.875, 0.6875, 0.875, 0.75, 0.875, 0.75, 0.875, 0.6875, 0.875, 0.625, 0.875, 0.6875, 0.875, 0.6875, 0.875, 0.625, 0.875, 0.1875, 0.875, 0.25, 0.875, 0.25, 0.875, 0.1875, 0.875, 0.75, 0.875, 0.8125, 0.875, 0.8125, 0.875, 0.75, 0.875, 0.25, 0.875, 0.3125, 0.875, 0.3125, 0.875, 0.25, 0.875, 0.8125, 0.875, 0.875, 0.875, 0.875, 0.875, 0.8125, 0.875, 0.75, 0.875, 0.8125, 0.875, 0.875, 0.875, 0.9375, 0.875, 1.0, 0.875, 0.0625, 0.875, 0.125, 0.875, 0.1875, 0.875, 0.25, 0.875, 0.3125, 0.875, 0.375, 0.875, 0.4375, 0.875, 0.5, 0.875, 0.5625, 0.875, 0.625, 0.875, 0.6875, 0.875])
me_sphere.materials.append(mat_material_001)
me_sphere.use_remesh_fix_poles = True
me_sphere.use_remesh_preserve_attributes = False
me_sphere.use_mirror_vertex_groups = False
me_sphere.update()

# ---- objects
ob_sphere = bpy.data.objects.new('Sphere', me_sphere)

# ---- transforms, parenting, visibility, modifiers, constraints
ob_sphere.location = (0.3007, 3.339e-08, 0.2652)
ob_sphere.lineart.crease_threshold = 0.0

# ---- collection membership
col_collection.objects.link(ob_sphere)

# ---- scene / render settings (as saved in the file)
scene.frame_start = 1; scene.frame_end = 250; scene.frame_set(1)
scene.render.engine = 'BLENDER_EEVEE_NEXT'
scene.cycles.use_denoising = False
scene.cycles.samples = 128
scene.cycles.sampling_pattern = 'TABULATED_SOBOL'
scene.cycles.use_adaptive_sampling = False
scene.cycles.use_light_tree = False
scene.view_settings.view_transform = 'Filmic'
bpy.context.view_layer.update()

# ---- added for rendering (the .blend has no active camera and no usable light): camera, sun
cam_auto = bpy.data.cameras.new('AutoCamera')
cam_auto.lens = 50.0
cam_auto.sensor_width = 36.0
cam_auto.clip_end = 1000.0
ob_auto_camera = bpy.data.objects.new('AutoCamera', cam_auto)
scene.collection.objects.link(ob_auto_camera)
ob_auto_camera.location = (1.85356, -1.97866, 1.58429)
ob_auto_camera.rotation_euler = (1.09748, -7.21219e-08, 0.694738)
scene.camera = ob_auto_camera
light_auto_sun = bpy.data.lights.new('AutoSun', 'SUN')
light_auto_sun.energy = 3.0
light_auto_sun.angle = 0.0523599
ob_auto_sun = bpy.data.objects.new('AutoSun', light_auto_sun)
scene.collection.objects.link(ob_auto_sun)
ob_auto_sun.rotation_euler = (0.872665, 0.174533, 0.523599)
bpy.context.view_layer.update()
